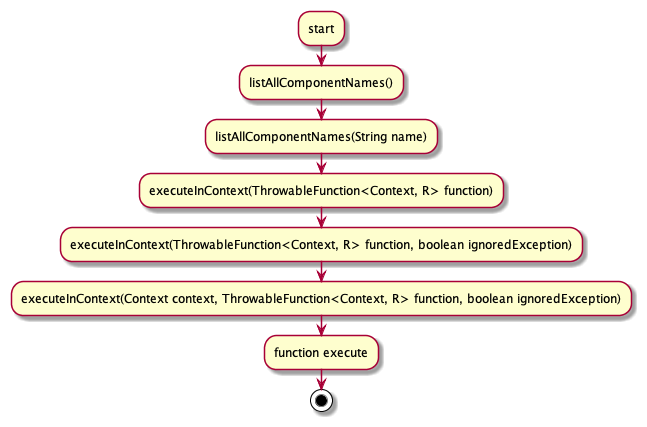

The diagram above was rendered by PlantUML. Its source (embedded in the PNG):
@startuml
:start;
:listAllComponentNames();
:listAllComponentNames(String name);
:executeInContext(ThrowableFunction<Context, R> function);
:executeInContext(ThrowableFunction<Context, R> function, boolean ignoredException);
:executeInContext(Context context, ThrowableFunction<Context, R> function, boolean ignoredException);
:function execute;
 stop
@enduml